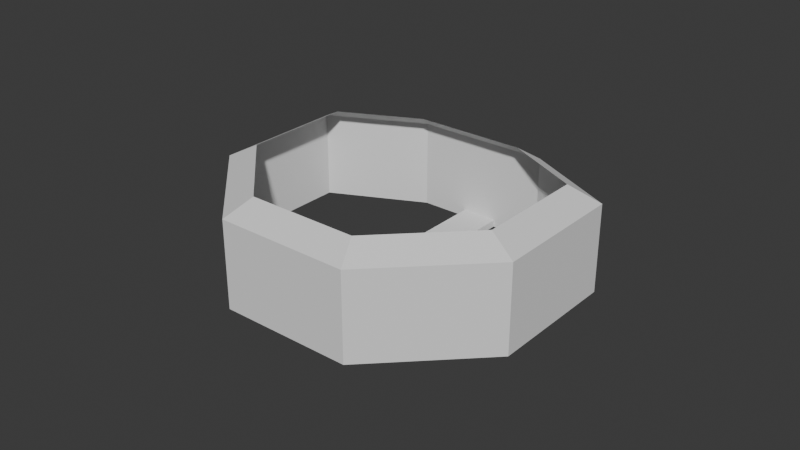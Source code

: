 # Source: Stadium-01.blend  (saved by Blender 4.5.90; exported with 4.5.12 LTS)
import bpy
from mathutils import Matrix  # noqa: F401  (used for matrix-valued properties, if any)

bpy.ops.wm.read_factory_settings(use_empty=True)
scene = bpy.context.scene
scene.name = 'Scene'

# ---- collections
col_collection = bpy.data.collections.new('Collection'); scene.collection.children.link(col_collection)

# ---- world
world_world = bpy.data.worlds.new('World'); scene.world = world_world
world_world.use_nodes = True; world_world.node_tree.nodes.clear()
_N = world_world.node_tree.nodes; _L = world_world.node_tree.links
n0 = _N.new('ShaderNodeOutputWorld'); n0.name = 'World Output'; n0.location = (300, 300)
n1 = _N.new('ShaderNodeBackground'); n1.name = 'Background'; n1.location = (10, 300)
n1.inputs[0].default_value = (0.05088, 0.05088, 0.05088, 1.0)
_L.new(n1.outputs[0], n0.inputs[0])
n0.is_active_output = True
world_world.color = (0.05088, 0.05088, 0.05088)
world_world.use_sun_shadow = False
world_world.sun_shadow_jitter_overblur = 0.0

# ---- meshes
me_circle_001 = bpy.data.meshes.new('Circle.001')
me_circle_001.from_pydata([(-0.3827, 0.9239, 0.0), (-0.9239, 0.3827, 0.0), (-0.9239, -0.3827, 0.0), (-0.3827, -0.9239, 0.0), (0.3827, -0.9239, 0.0), (0.9239, -0.3827, 0.0), (0.9239, 0.3827, 0.0), (0.3827, 0.9239, 0.0), (-0.3827, 0.9239, 1.239), (-0.9239, 0.3827, 1.239), (-0.9239, -0.3827, 1.239), (-0.3827, -0.9239, 1.239), (0.3827, -0.9239, 1.239), (0.9239, -0.3827, 1.239), (0.9239, 0.3827, 1.239), (0.3827, 0.9239, 1.239), (-0.3291, 0.7945, 1.239), (-0.7945, 0.3291, 1.239), (-0.7945, -0.3291, 1.239), (-0.3291, -0.7945, 1.239), (0.3291, -0.7945, 1.239), (0.7945, -0.3291, 1.239), (0.7945, 0.3291, 1.239), (0.3291, 0.7945, 1.239), (-0.2985, 0.7205, 1.239), (-0.7205, 0.2985, 1.239), (-0.7205, -0.2985, 1.239), (-0.2985, -0.7205, 1.239), (0.2985, -0.7205, 1.239), (0.7205, -0.2985, 1.239), (0.7205, 0.2985, 1.239), (0.2985, 0.7205, 1.239), (-0.2985, 0.7205, 0.5786), (-0.7205, 0.2985, 0.5786), (-0.7205, -0.2985, 0.5786), (-0.2985, -0.7205, 0.5786), (0.2985, -0.7205, 0.5786), (0.7205, -0.2985, 0.5786), (0.7205, 0.2985, 0.5786), (0.2985, 0.7205, 0.5786), (-0.2564, 0.6189, 0.5786), (-0.6189, 0.2564, 0.5786), (-0.6189, -0.2564, 0.5786), (-0.2564, -0.6189, 0.5786), (0.2564, -0.6189, 0.5786), (0.6189, -0.2564, 0.5786), (0.6189, 0.2564, 0.5786), (0.2564, 0.6189, 0.5786), (-0.2564, 0.6189, 1.73), (-0.6189, 0.2564, 1.73), (-0.6189, -0.2564, 1.73), (-0.2564, -0.6189, 1.73), (0.2564, -0.6189, 1.73), (0.6189, -0.2564, 1.73), (0.6189, 0.2564, 1.73), (0.2564, 0.6189, 1.73), (-0.2998, 0.7239, 1.73), (-0.7239, 0.2998, 1.73), (-0.7239, -0.2998, 1.73), (-0.2998, -0.7239, 1.73), (0.2998, -0.7239, 1.73), (0.7239, -0.2998, 1.73), (0.7239, 0.2998, 1.73), (0.2998, 0.7239, 1.73), (-0.2998, 0.7239, 2.102), (-0.7239, 0.2998, 2.102), (-0.7239, -0.2998, 2.102), (-0.2998, -0.7239, 2.102), (0.2998, -0.7239, 2.102), (0.7239, -0.2998, 2.102), (0.7239, 0.2998, 2.102), (0.2998, 0.7239, 2.102), (-0.2692, 0.6498, 2.102), (-0.6498, 0.2692, 2.102), (-0.6498, -0.2692, 2.102), (-0.2692, -0.6498, 2.102), (0.2692, -0.6498, 2.102), (0.6498, -0.2692, 2.102), (0.6498, 0.2692, 2.102), (0.2692, 0.6498, 2.102), (0.0, 0.0, 2.102), (-0.2794, -0.6745, 2.102), (-0.2896, -0.6992, 2.102), (-0.6992, -0.2896, 2.102), (-0.6745, -0.2794, 2.102), (-0.6745, 0.2794, 2.102), (-0.6992, 0.2896, 2.102), (-0.2896, 0.6992, 2.102), (-0.2794, 0.6745, 2.102), (0.2896, 0.6992, 2.102), (0.2794, 0.6745, 2.102), (0.6745, 0.2794, 2.102), (0.6992, 0.2896, 2.102), (0.6992, -0.2896, 2.102), (0.6745, -0.2794, 2.102), (0.2794, -0.6745, 2.102), (0.2896, -0.6992, 2.102), (-0.8592, -0.3559, 1.239), (-0.3559, -0.8592, 1.239), (-0.3559, 0.8592, 1.239), (-0.8592, 0.3559, 1.239), (0.3559, 0.8592, 1.239), (0.8592, -0.3559, 1.239), (0.8592, 0.3559, 1.239), (0.3559, -0.8592, 1.239), (-0.3827, 2.519, 0.0), (0.3827, 2.519, 0.0), (-0.3827, 2.519, 1.239), (0.3827, 2.519, 1.239)], [], [(7, 6, 14, 15), (5, 4, 12, 13), (3, 2, 10, 11), (1, 0, 8, 9), (7, 15, 108, 106), (6, 5, 13, 14), (4, 3, 11, 12), (2, 1, 9, 10), (98, 97, 18, 19), (100, 99, 16, 17), (99, 101, 23, 16), (103, 102, 21, 22), (104, 98, 19, 20), (97, 100, 17, 18), (101, 103, 22, 23), (102, 104, 20, 21), (23, 22, 30, 31), (21, 20, 28, 29), (19, 18, 26, 27), (17, 16, 24, 25), (16, 23, 31, 24), (22, 21, 29, 30), (20, 19, 27, 28), (18, 17, 25, 26), (25, 24, 32, 33), (24, 31, 39, 32), (30, 29, 37, 38), (28, 27, 35, 36), (26, 25, 33, 34), (31, 30, 38, 39), (29, 28, 36, 37), (27, 26, 34, 35), (39, 38, 46, 47), (37, 36, 44, 45), (35, 34, 42, 43), (33, 32, 40, 41), (32, 39, 47, 40), (38, 37, 45, 46), (36, 35, 43, 44), (34, 33, 41, 42), (42, 41, 49, 50), (47, 46, 54, 55), (45, 44, 52, 53), (43, 42, 50, 51), (41, 40, 48, 49), (40, 47, 55, 48), (46, 45, 53, 54), (44, 43, 51, 52), (48, 55, 63, 56), (54, 53, 61, 62), (52, 51, 59, 60), (50, 49, 57, 58), (55, 54, 62, 63), (53, 52, 60, 61), (51, 50, 58, 59), (49, 48, 56, 57), (56, 63, 71, 64), (62, 61, 69, 70), (60, 59, 67, 68), (58, 57, 65, 66), (63, 62, 70, 71), (61, 60, 68, 69), (59, 58, 66, 67), (57, 56, 64, 65), (81, 84, 74, 75), (85, 88, 72, 73), (88, 90, 79, 72), (91, 94, 77, 78), (95, 81, 75, 76), (84, 85, 73, 74), (90, 91, 78, 79), (94, 95, 76, 77), (79, 78, 80), (77, 76, 80), (75, 74, 80), (73, 72, 80), (72, 79, 80), (78, 77, 80), (76, 75, 80), (74, 73, 80), (69, 68, 96, 93), (93, 96, 95, 94), (71, 70, 92, 89), (89, 92, 91, 90), (66, 65, 86, 83), (83, 86, 85, 84), (68, 67, 82, 96), (96, 82, 81, 95), (70, 69, 93, 92), (92, 93, 94, 91), (64, 71, 89, 87), (87, 89, 90, 88), (65, 64, 87, 86), (86, 87, 88, 85), (67, 66, 83, 82), (82, 83, 84, 81), (13, 12, 104, 102), (15, 14, 103, 101), (10, 9, 100, 97), (12, 11, 98, 104), (14, 13, 102, 103), (8, 15, 101, 99), (9, 8, 99, 100), (11, 10, 97, 98), (105, 106, 108, 107), (15, 8, 107, 108), (8, 0, 105, 107)])
_uv = me_circle_001.uv_layers.new(name='UVMap')
_uv.uv.foreach_set('vector', [0.0, 0.0, 0.0, 0.0, 0.0, 0.0, 0.0, 0.0, 0.0, 0.0, 0.0, 0.0, 0.0, 0.0, 0.0, 0.0, 0.0, 0.0, 0.0, 0.0, 0.0, 0.0, 0.0, 0.0, 0.0, 0.0, 0.0, 0.0, 0.0, 0.0, 0.0, 0.0, 0.0, 0.0, 0.0, 0.0, 0.0, 0.0, 0.0, 0.0, 0.0, 0.0, 0.0, 0.0, 0.0, 0.0, 0.0, 0.0, 0.0, 0.0, 0.0, 0.0, 0.0, 0.0, 0.0, 0.0, 0.0, 0.0, 0.0, 0.0, 0.0, 0.0, 0.0, 0.0, 0.0, 0.0, 0.0, 0.0, 0.0, 0.0, 0.0, 0.0, 0.0, 0.0, 0.0, 0.0, 0.0, 0.0, 0.0, 0.0, 0.0, 0.0, 0.0, 0.0, 0.0, 0.0, 0.0, 0.0, 0.0, 0.0, 0.0, 0.0, 0.0, 0.0, 0.0, 0.0, 0.0, 0.0, 0.0, 0.0, 0.0, 0.0, 0.0, 0.0, 0.0, 0.0, 0.0, 0.0, 0.0, 0.0, 0.0, 0.0, 0.0, 0.0, 0.0, 0.0, 0.0, 0.0, 0.0, 0.0, 0.0, 0.0, 0.0, 0.0, 0.0, 0.0, 0.0, 0.0, 0.0, 0.0, 0.0, 0.0, 0.0, 0.0, 0.0, 0.0, 0.0, 0.0, 0.0, 0.0, 0.0, 0.0, 0.0, 0.0, 0.0, 0.0, 0.0, 0.0, 0.0, 0.0, 0.0, 0.0, 0.0, 0.0, 0.0, 0.0, 0.0, 0.0, 0.0, 0.0, 0.0, 0.0, 0.0, 0.0, 0.0, 0.0, 0.0, 0.0, 0.0, 0.0, 0.0, 0.0, 0.0, 0.0, 0.0, 0.0, 0.0, 0.0, 0.0, 0.0, 0.0, 0.0, 0.0, 0.0, 0.0, 0.0, 0.0, 0.0, 0.0, 0.0, 0.0, 0.0, 0.0, 0.0, 0.0, 0.0, 0.0, 0.0, 0.0, 0.0, 0.0, 0.0, 0.0, 0.0, 0.0, 0.0, 0.0, 0.0, 0.0, 0.0, 0.0, 0.0, 0.0, 0.0, 0.0, 0.0, 0.0, 0.0, 0.0, 0.0, 0.0, 0.0, 0.0, 0.0, 0.0, 0.0, 0.0, 0.0, 0.0, 0.0, 0.0, 0.0, 0.0, 0.0, 0.0, 0.0, 0.0, 0.0, 0.0, 0.0, 0.0, 0.0, 0.0, 0.0, 0.0, 0.0, 0.0, 0.0, 0.0, 0.0, 0.0, 0.0, 0.0, 0.0, 0.0, 0.0, 0.0, 0.0, 0.0, 0.0, 0.0, 0.0, 0.0, 0.0, 0.0, 0.0, 0.0, 0.0, 0.0, 0.0, 0.0, 0.0, 0.0, 0.0, 0.0, 0.0, 0.0, 0.0, 0.0, 0.0, 0.0, 0.0, 0.0, 0.0, 0.0, 0.0, 0.0, 0.0, 0.0, 0.0, 0.0, 0.0, 0.0, 0.0, 0.0, 0.0, 0.0, 0.0, 0.0, 0.0, 0.0, 0.0, 0.0, 0.0, 0.0, 0.0, 0.0, 0.0, 0.0, 0.0, 0.0, 0.0, 0.0, 0.0, 0.0, 0.0, 0.0, 0.0, 0.0, 0.0, 0.0, 0.0, 0.0, 0.0, 0.0, 0.0, 0.0, 0.0, 0.0, 0.0, 0.0, 0.0, 0.0, 0.0, 0.0, 0.0, 0.0, 0.0, 0.0, 0.0, 0.0, 0.0, 0.0, 0.0, 0.0, 0.0, 0.0, 0.0, 0.0, 0.0, 0.0, 0.0, 0.0, 0.0, 0.0, 0.0, 0.0, 0.0, 0.0, 0.0, 0.0, 0.0, 0.0, 0.0, 0.0, 0.0, 0.0, 0.0, 0.0, 0.0, 0.0, 0.0, 0.0, 0.0, 0.0, 0.0, 0.0, 0.0, 0.0, 0.0, 0.0, 0.0, 0.0, 0.0, 0.0, 0.0, 0.0, 0.0, 0.0, 0.0, 0.0, 0.0, 0.0, 0.0, 0.0, 0.0, 0.0, 0.0, 0.0, 0.0, 0.0, 0.0, 0.0, 0.0, 0.0, 0.0, 0.0, 0.0, 0.0, 0.0, 0.0, 0.0, 0.0, 0.0, 0.0, 0.0, 0.0, 0.0, 0.0, 0.0, 0.0, 0.0, 0.0, 0.0, 0.0, 0.0, 0.0, 0.0, 0.0, 0.0, 0.0, 0.0, 0.0, 0.0, 0.0, 0.0, 0.0, 0.0, 0.0, 0.0, 0.0, 0.0, 0.0, 0.0, 0.0, 0.0, 0.0, 0.0, 0.0, 0.0, 0.0, 0.0, 0.0, 0.0, 0.0, 0.0, 0.0, 0.0, 0.0, 0.0, 0.0, 0.0, 0.0, 0.0, 0.0, 0.0, 0.0, 0.0, 0.0, 0.0, 0.0, 0.0, 0.0, 0.0, 0.0, 0.0, 0.0, 0.0, 0.0, 0.0, 0.0, 0.0, 0.0, 0.0, 0.0, 0.0, 0.0, 0.0, 0.0, 0.0, 0.0, 0.0, 0.0, 0.0, 0.0, 0.0, 0.0, 0.0, 0.0, 0.0, 0.0, 0.0, 0.0, 0.0, 0.0, 0.0, 0.0, 0.0, 0.0, 0.0, 0.0, 0.0, 0.0, 0.0, 0.0, 0.0, 0.0, 0.0, 0.0, 0.0, 0.0, 0.0, 0.0, 0.0, 0.0, 0.0, 0.0, 0.0, 0.0, 0.0, 0.0, 0.0, 0.0, 0.0, 0.0, 0.0, 0.0, 0.0, 0.0, 0.0, 0.0, 0.0, 0.0, 0.0, 0.0, 0.0, 0.0, 0.0, 0.0, 0.0, 0.0, 0.0, 0.0, 0.0, 0.0, 0.0, 0.0, 0.0, 0.0, 0.0, 0.0, 0.0, 0.0, 0.0, 0.0, 0.0, 0.0, 0.0, 0.0, 0.0, 0.0, 0.0, 0.0, 0.0, 0.0, 0.0, 0.0, 0.0, 0.0, 0.0, 0.0, 0.0, 0.0, 0.0, 0.0, 0.0, 0.0, 0.0, 0.0, 0.0, 0.0, 0.0, 0.0, 0.0, 0.0, 0.0, 0.0, 0.0, 0.0, 0.0, 0.0, 0.0, 0.0, 0.0, 0.0, 0.0, 0.0, 0.0, 0.0, 0.0, 0.0, 0.0, 0.0, 0.0, 0.0, 0.0, 0.0, 0.0, 0.0, 0.0, 0.0, 0.0, 0.0, 0.0, 0.0, 0.0, 0.0, 0.0, 0.0, 0.0, 0.0, 0.0, 0.0, 0.0, 0.0, 0.0, 0.0, 0.0, 0.0, 0.0, 0.0, 0.0, 0.0, 0.0, 0.0, 0.0, 0.0, 0.0, 0.0, 0.0, 0.0, 0.0, 0.0, 0.0, 0.0, 0.0, 0.0, 0.0, 0.0, 0.0, 0.0, 0.0, 0.0, 0.0, 0.0, 0.0, 0.0, 0.0, 0.0, 0.0, 0.0, 0.0, 0.0, 0.0, 0.0, 0.0, 0.0, 0.0, 0.0, 0.0, 0.0, 0.0, 0.0, 0.0, 0.0, 0.0, 0.0, 0.0, 0.0, 0.0, 0.0, 0.0, 0.0, 0.0, 0.0, 0.0, 0.0, 0.0, 0.0, 0.0, 0.0, 0.0, 0.0, 0.0, 0.0, 0.0, 0.0, 0.0, 0.0, 0.0, 0.0, 0.0, 0.0, 0.0, 0.0, 0.0, 0.0, 0.0, 0.0, 0.0, 0.0, 0.0, 0.0, 0.0, 0.0, 0.0, 0.0, 0.0, 0.0, 0.0, 0.0, 0.0, 0.0, 0.0, 0.0, 0.0, 0.0, 0.0, 0.0, 0.0, 0.0, 0.0, 0.0, 0.0, 0.0, 0.0, 0.0, 0.0, 0.0, 0.0, 0.0, 0.0, 0.0, 0.0, 0.0, 0.0, 0.0, 0.0, 0.0, 0.0, 0.0, 0.0, 0.0, 0.0, 0.0, 0.0, 0.0, 0.0, 0.0, 0.0, 0.0, 0.0, 0.0, 0.0, 0.0, 0.0, 0.0, 0.0, 0.0, 0.0, 0.0, 0.0, 0.0, 0.0, 0.0, 0.0, 0.0, 0.0, 0.0, 0.0, 0.0, 0.0, 0.0, 0.0, 0.0, 0.0, 0.0, 0.0, 0.0, 0.0, 0.0, 0.0, 0.0, 0.0, 0.0, 0.0, 0.0, 0.0, 0.0, 0.0, 0.0, 0.0, 0.0, 0.0, 0.0, 0.0, 0.0, 0.0, 0.0, 0.0, 0.0, 0.0, 0.0, 0.0, 0.0, 0.0, 0.0, 0.0, 0.0, 0.0, 0.0, 0.0, 0.0, 0.0, 0.0, 0.0, 0.0, 0.0, 0.0, 0.0])
me_circle_001.update()
me_circle_002 = bpy.data.meshes.new('Circle.002')
me_circle_002.from_pydata([(-0.1048, 0.7469, 0.0), (-0.7071, 0.7071, 0.0), (-1.0, 0.0, 0.0), (-0.7071, -0.7071, 0.0), (0.0, -1.0, 0.0), (0.7071, -0.7071, 0.0), (1.0, 0.0, 0.0), (0.6023, 0.454, 0.0), (-0.1048, 0.7469, 8.26), (-0.7071, 0.7071, 8.26), (-1.0, 0.0, 8.26), (-0.7071, -0.7071, 8.26), (0.0, -1.0, 8.26), (0.7071, -0.7071, 8.26), (1.0, 0.0, 8.26), (0.6023, 0.454, 8.26), (-0.09129, 0.6074, 9.691), (-0.5898, 0.5744, 9.691), (-0.8323, -0.0109, 9.691), (-0.5898, -0.5962, 9.691), (-0.004515, -0.8386, 9.691), (0.5808, -0.5962, 9.691), (0.8232, -0.0109, 9.691), (0.494, 0.3649, 9.691)], [], [(6, 7, 15, 14), (4, 5, 13, 12), (2, 3, 11, 10), (0, 1, 9, 8), (7, 0, 8, 15), (5, 6, 14, 13), (3, 4, 12, 11), (1, 2, 10, 9), (14, 15, 23, 22), (12, 13, 21, 20), (10, 11, 19, 18), (8, 9, 17, 16), (15, 8, 16, 23), (13, 14, 22, 21), (11, 12, 20, 19), (9, 10, 18, 17)])
_uv = me_circle_002.uv_layers.new(name='UVMap')
_uv.uv.foreach_set('vector', [0.0, 0.0, 0.0, 0.0, 0.0, 0.0, 0.0, 0.0, 0.0, 0.0, 0.0, 0.0, 0.0, 0.0, 0.0, 0.0, 0.0, 0.0, 0.0, 0.0, 0.0, 0.0, 0.0, 0.0, 0.0, 0.0, 0.0, 0.0, 0.0, 0.0, 0.0, 0.0, 0.0, 0.0, 0.0, 0.0, 0.0, 0.0, 0.0, 0.0, 0.0, 0.0, 0.0, 0.0, 0.0, 0.0, 0.0, 0.0, 0.0, 0.0, 0.0, 0.0, 0.0, 0.0, 0.0, 0.0, 0.0, 0.0, 0.0, 0.0, 0.0, 0.0, 0.0, 0.0, 0.0, 0.0, 0.0, 0.0, 0.0, 0.0, 0.0, 0.0, 0.0, 0.0, 0.0, 0.0, 0.0, 0.0, 0.0, 0.0, 0.0, 0.0, 0.0, 0.0, 0.0, 0.0, 0.0, 0.0, 0.0, 0.0, 0.0, 0.0, 0.0, 0.0, 0.0, 0.0, 0.0, 0.0, 0.0, 0.0, 0.0, 0.0, 0.0, 0.0, 0.0, 0.0, 0.0, 0.0, 0.0, 0.0, 0.0, 0.0, 0.0, 0.0, 0.0, 0.0, 0.0, 0.0, 0.0, 0.0, 0.0, 0.0, 0.0, 0.0, 0.0, 0.0, 0.0, 0.0])
me_circle_002.update()
me_circle_003 = bpy.data.meshes.new('Circle.003')
me_circle_003.from_pydata([(-0.6236, -0.7356, -2.384e-07), (-0.08503, -0.9587, -2.384e-07), (-0.6236, -0.7356, 0.8978), (-0.08503, -0.9587, 0.8978), (0.09825, -0.5163, -2.384e-07), (-0.4403, -0.2932, -2.384e-07), (0.09825, -0.5163, 0.8978), (-0.4403, -0.2932, 0.8978), (-0.03921, -0.8481, 0.8978), (0.00661, -0.7375, 0.8978), (0.05243, -0.6269, 0.8978), (0.05243, -0.6269, -2.384e-07), (0.00661, -0.7375, -2.384e-07), (-0.03921, -0.8481, -2.384e-07), (-0.4861, -0.4038, -2.384e-07), (-0.5319, -0.5144, -2.384e-07), (-0.5778, -0.625, -2.384e-07), (-0.4861, -0.4038, 0.8978), (-0.5319, -0.5144, 0.8978), (-0.5778, -0.625, 0.8978), (-0.6236, -0.7356, 1.944), (-0.08503, -0.9587, 1.944), (-0.03921, -0.8481, 1.944), (0.00661, -0.7375, 1.944), (0.05243, -0.6269, 1.944), (-0.4861, -0.4038, 1.944), (-0.5319, -0.5144, 1.944), (-0.5778, -0.625, 1.944), (-0.6236, -0.7356, 2.968), (-0.08503, -0.9587, 2.968), (-0.03921, -0.8481, 2.968), (0.00661, -0.7375, 2.968), (-0.5319, -0.5144, 2.968), (-0.5778, -0.625, 2.968), (-0.6236, -0.7356, 3.957), (-0.08503, -0.9587, 3.957), (-0.03921, -0.8481, 3.957), (-0.5778, -0.625, 3.957)], [], [(0, 2, 3, 1), (5, 4, 6, 7), (11, 10, 6, 4), (14, 11, 4, 5), (17, 14, 5, 7), (10, 17, 7, 6), (2, 19, 27, 20), (18, 17, 25, 26), (9, 8, 22, 23), (2, 0, 16, 19), (19, 16, 15, 18), (18, 15, 14, 17), (0, 1, 13, 16), (16, 13, 12, 15), (15, 12, 11, 14), (1, 3, 8, 13), (13, 8, 9, 12), (12, 9, 10, 11), (27, 26, 32, 33), (26, 23, 31, 32), (23, 26, 25, 24), (10, 9, 23, 24), (19, 18, 26, 27), (3, 2, 20, 21), (8, 3, 21, 22), (17, 10, 24, 25), (33, 30, 36, 37), (30, 33, 32, 31), (22, 21, 29, 30), (21, 20, 28, 29), (23, 22, 30, 31), (20, 27, 33, 28), (35, 34, 37, 36), (28, 33, 37, 34), (30, 29, 35, 36), (29, 28, 34, 35)])
_uv = me_circle_003.uv_layers.new(name='UVMap')
_uv.uv.foreach_set('vector', [0.0, 0.0, 0.0, 0.0, 0.0, 0.0, 0.0, 0.0, 0.0, 0.0, 0.0, 0.0, 0.0, 0.0, 0.0, 0.0, 0.0, 0.0, 0.0, 0.0, 0.0, 0.0, 0.0, 0.0, 0.0, 0.0, 0.0, 0.0, 0.0, 0.0, 0.0, 0.0, 0.0, 0.0, 0.0, 0.0, 0.0, 0.0, 0.0, 0.0, 0.0, 0.0, 0.0, 0.0, 0.0, 0.0, 0.0, 0.0, 0.0, 0.0, 0.0, 0.0, 0.0, 0.0, 0.0, 0.0, 0.0, 0.0, 0.0, 0.0, 0.0, 0.0, 0.0, 0.0, 0.0, 0.0, 0.0, 0.0, 0.0, 0.0, 0.0, 0.0, 0.0, 0.0, 0.0, 0.0, 0.0, 0.0, 0.0, 0.0, 0.0, 0.0, 0.0, 0.0, 0.0, 0.0, 0.0, 0.0, 0.0, 0.0, 0.0, 0.0, 0.0, 0.0, 0.0, 0.0, 0.0, 0.0, 0.0, 0.0, 0.0, 0.0, 0.0, 0.0, 0.0, 0.0, 0.0, 0.0, 0.0, 0.0, 0.0, 0.0, 0.0, 0.0, 0.0, 0.0, 0.0, 0.0, 0.0, 0.0, 0.0, 0.0, 0.0, 0.0, 0.0, 0.0, 0.0, 0.0, 0.0, 0.0, 0.0, 0.0, 0.0, 0.0, 0.0, 0.0, 0.0, 0.0, 0.0, 0.0, 0.0, 0.0, 0.0, 0.0, 0.0, 0.0, 0.0, 0.0, 0.0, 0.0, 0.0, 0.0, 0.0, 0.0, 0.0, 0.0, 0.0, 0.0, 0.0, 0.0, 0.0, 0.0, 0.0, 0.0, 0.0, 0.0, 0.0, 0.0, 0.0, 0.0, 0.0, 0.0, 0.0, 0.0, 0.0, 0.0, 0.0, 0.0, 0.0, 0.0, 0.0, 0.0, 0.0, 0.0, 0.0, 0.0, 0.0, 0.0, 0.0, 0.0, 0.0, 0.0, 0.0, 0.0, 0.0, 0.0, 0.0, 0.0, 0.0, 0.0, 0.0, 0.0, 0.0, 0.0, 0.0, 0.0, 0.0, 0.0, 0.0, 0.0, 0.0, 0.0, 0.0, 0.0, 0.0, 0.0, 0.0, 0.0, 0.0, 0.0, 0.0, 0.0, 0.0, 0.0, 0.0, 0.0, 0.0, 0.0, 0.0, 0.0, 0.0, 0.0, 0.0, 0.0, 0.0, 0.0, 0.0, 0.0, 0.0, 0.0, 0.0, 0.0, 0.0, 0.0, 0.0, 0.0, 0.0, 0.0, 0.0, 0.0, 0.0, 0.0, 0.0, 0.0, 0.0, 0.0, 0.0, 0.0, 0.0, 0.0, 0.0, 0.0, 0.0, 0.0, 0.0, 0.0, 0.0, 0.0, 0.0, 0.0, 0.0, 0.0, 0.0, 0.0, 0.0, 0.0, 0.0, 0.0, 0.0, 0.0, 0.0, 0.0, 0.0, 0.0, 0.0, 0.0, 0.0, 0.0])
me_circle_003.update()

# ---- objects
ob_main_hall = bpy.data.objects.new('Main Hall', me_circle_001)
ob_circle = bpy.data.objects.new('Circle', me_circle_002)
ob_circle_001 = bpy.data.objects.new('Circle.001', me_circle_003)

# ---- transforms, parenting, visibility, modifiers, constraints
ob_main_hall.location = (0.0, 0.0, 0.0)
ob_main_hall.scale = (5.412, 5.412, 0.6454)
ob_circle.location = (0.0, 0.0, 0.0)
ob_circle.rotation_euler = (0.0, -0.0, 0.3927)
ob_circle.scale = (20.0, 20.0, 1.211)
ob_circle_001.location = (0.0, 0.0, 0.0)
ob_circle_001.rotation_euler = (0.0, -0.0, 0.3927)
ob_circle_001.scale = (20.0, 20.0, 1.211)

# ---- collection membership
col_collection.objects.link(ob_main_hall)
col_collection.objects.link(ob_circle)
col_collection.objects.link(ob_circle_001)

# ---- scene / render settings (as saved in the file)
scene.frame_start = 1; scene.frame_end = 250; scene.frame_set(0)
scene.render.engine = 'BLENDER_EEVEE_NEXT'
scene.render.image_settings.color_depth = '16'
scene.render.image_settings.compression = 0
scene.render.fps = 60
scene.eevee.ray_tracing_options.trace_max_roughness = 0.0
scene.eevee.use_raytracing = True
bpy.context.view_layer.update()

# ---- added for rendering (the .blend has no active camera and no usable light): camera, sun
cam_auto = bpy.data.cameras.new('AutoCamera')
cam_auto.lens = 50.0
cam_auto.sensor_width = 36.0
cam_auto.clip_end = 1140.66
ob_auto_camera = bpy.data.objects.new('AutoCamera', cam_auto)
scene.collection.objects.link(ob_auto_camera)
ob_auto_camera.location = (65.9635, -80.3322, 57.8625)
ob_auto_camera.rotation_euler = (1.09748, -7.21219e-08, 0.694738)
scene.camera = ob_auto_camera
light_auto_sun = bpy.data.lights.new('AutoSun', 'SUN')
light_auto_sun.energy = 3.0
light_auto_sun.angle = 0.0523599
ob_auto_sun = bpy.data.objects.new('AutoSun', light_auto_sun)
scene.collection.objects.link(ob_auto_sun)
ob_auto_sun.rotation_euler = (0.872665, 0.174533, 0.523599)
bpy.context.view_layer.update()
